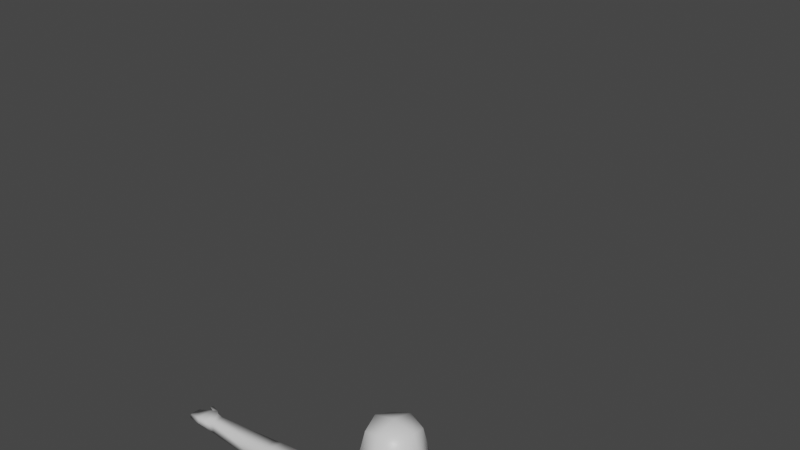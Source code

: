 # Source: model.blend  (saved by Blender 2.81.16; exported with 4.5.12 LTS)
import bpy
from mathutils import Matrix  # noqa: F401  (used for matrix-valued properties, if any)

bpy.ops.wm.read_factory_settings(use_empty=True)
scene = bpy.context.scene
scene.name = 'Scene'

# ---- collections
col_collection = bpy.data.collections.new('Collection'); scene.collection.children.link(col_collection)

# ---- materials (node trees are filled in below, after node groups)
mat_material = bpy.data.materials.new('Material')
mat_material.alpha_threshold = 0.0
mat_material.use_transparent_shadow = False
mat_material.line_color = (0.0, 0.0, 0.0, 1.0)

# ---- material node trees
mat_material.use_nodes = True; mat_material.node_tree.nodes.clear()
_N = mat_material.node_tree.nodes; _L = mat_material.node_tree.links
n0 = _N.new('ShaderNodeOutputMaterial'); n0.name = 'Material Output'; n0.location = (300, 300)
n1 = _N.new('ShaderNodeBsdfPrincipled'); n1.name = 'Principled BSDF'; n1.location = (10, 300)
n1.distribution = 'GGX'
n1.subsurface_method = 'BURLEY'
n1.inputs[2].default_value = 0.4
n1.inputs[3].default_value = 1.45
n1.inputs[27].default_value = (0.0, 0.0, 0.0, 1.0)
n1.inputs[28].default_value = 1.0
_L.new(n1.outputs[0], n0.inputs[0])
n0.is_active_output = True

# ---- world
world_world = bpy.data.worlds.new('World'); scene.world = world_world
world_world.use_nodes = True; world_world.node_tree.nodes.clear()
_N = world_world.node_tree.nodes; _L = world_world.node_tree.links
n0 = _N.new('ShaderNodeOutputWorld'); n0.name = 'World Output'; n0.location = (300, 300)
n1 = _N.new('ShaderNodeBackground'); n1.name = 'Background'; n1.location = (10, 300)
n1.inputs[0].default_value = (0.05088, 0.05088, 0.05088, 1.0)
_L.new(n1.outputs[0], n0.inputs[0])
n0.is_active_output = True
world_world.color = (0.05088, 0.05088, 0.05088)
world_world.use_sun_shadow = False
world_world.sun_shadow_jitter_overblur = 0.0

# ---- meshes
me_cube = bpy.data.meshes.new('Cube')
me_cube.from_pydata([(-0.5771, 0.5777, 0.7847), (-0.5771, 0.4523, -1.031), (-0.5771, -0.5777, 0.7847), (-0.5771, -0.5777, -0.9628), (-0.7067, 7.451e-09, -1.119), (-1.951e-09, 0.7076, -1.461), (-0.7067, -0.7076, 0.0), (-0.7067, 0.7076, 0.0), (-1.951e-09, -0.7076, 0.961), (0.0, -0.7076, -0.961), (-0.7067, 0.0, 0.961), (-1.951e-09, 0.7076, 0.961), (-1.951e-09, 1.001, 0.0), (0.0, 0.3847, -1.406), (-0.9995, 0.0, 0.0), (-1.951e-09, -1.001, 0.0), (0.0, -2.871e-08, 1.145), (-0.6706, -0.303, -1.069), (-0.2927, -0.6614, -0.9769), (0.0, -0.2909, -1.22), (-0.2987, 0.1966, -1.299), (-0.3014, -0.2594, -1.2), (0.0, 0.5878, -2.196), (0.0, -0.539, -2.199), (-0.5481, 0.3819, -2.195), (-0.5517, -0.5707, -2.195), (0.0, 1.044, -3.31), (0.0, -1.044, -3.312), (-0.8092, 1.115, -3.308), (-0.4457, -0.8707, -3.309), (-1.787, 0.3501, -2.029), (-1.776, -0.3744, -2.04), (-1.752, 0.6072, -3.122), (-1.755, -0.7762, -3.121), (0.0, 0.7365, -5.208), (0.0, -1.304, -5.211), (-0.4533, 0.7472, -5.207), (-0.4569, -1.076, -5.207), (-1.38, 0.7686, -5.196), (-1.383, -1.055, -5.197), (0.0, 0.6333, -6.312), (0.0, -1.129, -6.314), (-0.4744, 0.6429, -6.31), (-0.4785, -0.9324, -6.311), (-1.397, 0.6616, -6.3), (-1.401, -0.9136, -6.3), (-7.696, 0.2115, -2.617), (-7.699, -0.1617, -2.616), (-7.684, 0.213, -3.014), (-7.687, -0.2186, -3.013), (-4.911, 0.2265, -2.283), (-4.904, -0.2769, -2.261), (-4.904, -0.4161, -3.031), (-4.902, 0.2778, -3.031), (-5.18, 0.2837, -2.371), (-5.155, -0.3142, -2.347), (-5.167, -0.3827, -3.011), (-5.162, 0.3084, -3.083), (-8.011, 0.3067, -2.668), (-8.021, -0.2334, -2.668), (-7.893, 0.3176, -2.917), (-7.916, -0.2841, -2.907), (-8.357, 0.3105, -2.705), (-8.367, -0.2296, -2.705), (-8.321, 0.3126, -2.866), (-8.331, -0.312, -2.865), (-8.902, 0.2099, -2.868), (-8.908, -0.1328, -2.868), (-8.878, 0.2113, -2.971), (-8.885, -0.1851, -2.971), (-8.215, 0.461, -2.737), (-8.198, 0.4696, -2.882), (-8.381, 0.3908, -2.763), (-8.364, 0.3995, -2.908), (-8.568, 0.5731, -2.767), (-8.564, 0.5822, -2.853), (-8.614, 0.4911, -2.783), (-8.61, 0.5001, -2.869), (0.0, 0.6552, -7.275), (0.0, -1.169, -7.278), (-0.4226, 0.6651, -7.274), (-0.2951, -1.193, -7.274), (-1.599, 0.6845, -7.262), (-1.551, -1.173, -7.263), (0.0, 0.6555, -7.845), (0.0, -1.169, -7.847), (-0.01199, 0.6654, -7.843), (0.0, -1.173, -7.844), (-1.612, 0.6848, -7.832), (-1.617, -1.154, -7.832), (-1.363, 0.2951, -14.1), (-1.17, -0.4592, -13.88), (-2.236, 0.1814, -14.09), (-2.043, -0.5729, -13.88), (-1.864, -0.7203, -10.85), (-0.6343, -0.7346, -10.86), (-1.884, 0.4673, -10.56), (-0.6535, 0.453, -10.57), (-1.92, -0.6971, -11.17), (-1.916, 0.5334, -11.26), (-0.7317, -0.7108, -11.18), (-0.7272, 0.5197, -11.26), (-1.368, 0.2945, -14.6), (-1.175, -0.4598, -14.6), (-2.242, 0.1808, -14.59), (-2.049, -0.5735, -14.59), (-1.5, 1.557, -14.28), (-2.705, 1.452, -14.28), (-1.508, 1.556, -14.5), (-2.713, 1.452, -14.5), (-2.415, 0.8125, -14.1), (-2.421, 0.8119, -14.46), (-1.492, 0.9209, -14.47), (-1.486, 0.9215, -14.11)], [], [(16, 10, 2, 8), (15, 8, 2, 6), (14, 10, 0, 7), (1, 7, 12, 5), (7, 0, 11, 12), (21, 19, 9, 18), (1, 5, 13, 20, 4), (4, 14, 7, 1), (3, 6, 14, 4, 17), (6, 2, 10, 14), (9, 15, 6, 3, 18), (11, 0, 10, 16), (17, 21, 18, 3), (4, 20, 21, 17), (20, 13, 22, 24), (25, 24, 30, 31), (19, 21, 25, 23), (21, 20, 24, 25), (33, 32, 38, 39), (23, 25, 29, 27), (24, 22, 26, 28), (24, 28, 32, 30), (28, 26, 34, 36), (29, 25, 31, 33), (39, 38, 44, 45), (37, 39, 45, 43), (32, 28, 36, 38), (29, 33, 39, 37), (27, 29, 37, 35), (42, 40, 78, 80), (41, 43, 81, 79), (38, 36, 42, 44), (35, 37, 43, 41), (36, 34, 40, 42), (55, 54, 46, 47), (49, 47, 59, 61), (56, 55, 47, 49), (57, 56, 49, 48), (54, 57, 48, 46), (30, 32, 53, 50), (32, 33, 52, 53), (33, 31, 51, 52), (31, 30, 50, 51), (50, 53, 57, 54), (53, 52, 56, 57), (52, 51, 55, 56), (51, 50, 54, 55), (60, 61, 65, 64), (48, 49, 61, 60), (46, 48, 60, 58), (47, 46, 58, 59), (62, 64, 68, 66), (64, 62, 72, 73), (59, 58, 62, 63), (61, 59, 63, 65), (67, 66, 68, 69), (63, 62, 66, 67), (65, 63, 67, 69), (64, 65, 69, 68), (71, 73, 77, 75), (58, 60, 71, 70), (60, 64, 73, 71), (62, 58, 70, 72), (74, 75, 77, 76), (70, 71, 75, 74), (72, 70, 74, 76), (73, 72, 76, 77), (79, 81, 87, 85), (82, 80, 86, 88), (43, 45, 83, 81), (45, 44, 82, 83), (44, 42, 80, 82), (86, 84, 85, 87), (100, 98, 93, 91), (80, 78, 84, 86), (81, 83, 89, 87), (83, 82, 88, 89), (91, 93, 105, 103), (98, 99, 92, 93), (101, 100, 91, 90), (99, 101, 90, 92), (88, 86, 97, 96), (86, 87, 95, 97), (89, 88, 96, 94), (87, 89, 94, 95), (96, 97, 101, 99), (97, 95, 100, 101), (94, 96, 99, 98), (95, 94, 98, 100), (102, 103, 105, 104), (93, 92, 104, 105), (111, 110, 107, 109), (90, 91, 103, 102), (107, 106, 108, 109), (112, 111, 109, 108), (110, 113, 106, 107), (113, 112, 108, 106), (90, 102, 112, 113), (92, 90, 113, 110), (102, 104, 111, 112), (104, 92, 110, 111)])
me_cube.polygons.foreach_set('use_smooth', [True] * 101)
_uv = me_cube.uv_layers.new(name='UVMap')
_uv.uv.foreach_set('vector', [0.75, 0.625, 0.875, 0.625, 0.875, 0.75, 0.75, 0.75, 0.5, 0.875, 0.625, 0.875, 0.625, 1.0, 0.5, 1.0, 0.5, 0.125, 0.625, 0.125, 0.625, 0.25, 0.5, 0.25, 0.375, 0.25, 0.5, 0.25, 0.5, 0.375, 0.375, 0.375, 0.5, 0.25, 0.625, 0.25, 0.625, 0.375, 0.5, 0.375, 0.1875, 0.6875, 0.25, 0.6875, 0.25, 0.75, 0.1875, 0.75, 0.125, 0.5, 0.25, 0.5, 0.25, 0.625, 0.1875, 0.625, 0.125, 0.625, 0.375, 0.125, 0.5, 0.125, 0.5, 0.25, 0.375, 0.25, 0.375, 0.0, 0.5, 0.0, 0.5, 0.125, 0.375, 0.125, 0.375, 0.0625, 0.5, 0.0, 0.625, 0.0, 0.625, 0.125, 0.5, 0.125, 0.375, 0.875, 0.5, 0.875, 0.5, 1.0, 0.375, 1.0, 0.375, 0.9375, 0.75, 0.5, 0.875, 0.5, 0.875, 0.625, 0.75, 0.625, 0.125, 0.6875, 0.1875, 0.6875, 0.1875, 0.75, 0.125, 0.75, 0.125, 0.625, 0.1875, 0.625, 0.1875, 0.6875, 0.125, 0.6875, 0.1875, 0.625, 0.25, 0.625, 0.25, 0.625, 0.1875, 0.625, 0.1875, 0.6875, 0.1875, 0.625, 0.1875, 0.625, 0.1875, 0.6875, 0.25, 0.6875, 0.1875, 0.6875, 0.1875, 0.6875, 0.25, 0.6875, 0.1875, 0.6875, 0.1875, 0.625, 0.1875, 0.625, 0.1875, 0.6875, 0.1875, 0.6875, 0.1875, 0.625, 0.1875, 0.625, 0.1875, 0.6875, 0.25, 0.6875, 0.1875, 0.6875, 0.1875, 0.6875, 0.25, 0.6875, 0.1875, 0.625, 0.25, 0.625, 0.25, 0.625, 0.1875, 0.625, 0.1875, 0.625, 0.1875, 0.625, 0.1875, 0.625, 0.1875, 0.625, 0.1875, 0.625, 0.25, 0.625, 0.25, 0.625, 0.1875, 0.625, 0.1875, 0.6875, 0.1875, 0.6875, 0.1875, 0.6875, 0.1875, 0.6875, 0.1875, 0.6875, 0.1875, 0.625, 0.1875, 0.625, 0.1875, 0.6875, 0.1875, 0.6875, 0.1875, 0.6875, 0.1875, 0.6875, 0.1875, 0.6875, 0.1875, 0.625, 0.1875, 0.625, 0.1875, 0.625, 0.1875, 0.625, 0.1875, 0.6875, 0.1875, 0.6875, 0.1875, 0.6875, 0.1875, 0.6875, 0.25, 0.6875, 0.1875, 0.6875, 0.1875, 0.6875, 0.25, 0.6875, 0.1875, 0.625, 0.25, 0.625, 0.25, 0.625, 0.1875, 0.625, 0.25, 0.6875, 0.1875, 0.6875, 0.1875, 0.6875, 0.25, 0.6875, 0.1875, 0.625, 0.1875, 0.625, 0.1875, 0.625, 0.1875, 0.625, 0.25, 0.6875, 0.1875, 0.6875, 0.1875, 0.6875, 0.25, 0.6875, 0.1875, 0.625, 0.25, 0.625, 0.25, 0.625, 0.1875, 0.625, 0.1875, 0.6875, 0.1875, 0.625, 0.1875, 0.625, 0.1875, 0.6875, 0.1875, 0.6875, 0.1875, 0.6875, 0.1875, 0.6875, 0.1875, 0.6875, 0.1875, 0.6875, 0.1875, 0.6875, 0.1875, 0.6875, 0.1875, 0.6875, 0.1875, 0.625, 0.1875, 0.6875, 0.1875, 0.6875, 0.1875, 0.625, 0.1875, 0.625, 0.1875, 0.625, 0.1875, 0.625, 0.1875, 0.625, 0.1875, 0.625, 0.1875, 0.625, 0.1875, 0.625, 0.1875, 0.625, 0.1875, 0.625, 0.1875, 0.6875, 0.1875, 0.6875, 0.1875, 0.625, 0.1875, 0.6875, 0.1875, 0.6875, 0.1875, 0.6875, 0.1875, 0.6875, 0.1875, 0.6875, 0.1875, 0.625, 0.1875, 0.625, 0.1875, 0.6875, 0.1875, 0.625, 0.1875, 0.625, 0.1875, 0.625, 0.1875, 0.625, 0.1875, 0.625, 0.1875, 0.6875, 0.1875, 0.6875, 0.1875, 0.625, 0.1875, 0.6875, 0.1875, 0.6875, 0.1875, 0.6875, 0.1875, 0.6875, 0.1875, 0.6875, 0.1875, 0.625, 0.1875, 0.625, 0.1875, 0.6875, 0.1875, 0.625, 0.1875, 0.6875, 0.1875, 0.6875, 0.1875, 0.625, 0.1875, 0.625, 0.1875, 0.6875, 0.1875, 0.6875, 0.1875, 0.625, 0.1875, 0.625, 0.1875, 0.625, 0.1875, 0.625, 0.1875, 0.625, 0.1875, 0.6875, 0.1875, 0.625, 0.1875, 0.625, 0.1875, 0.6875, 0.1875, 0.625, 0.1875, 0.625, 0.1875, 0.625, 0.1875, 0.625, 0.1875, 0.625, 0.1875, 0.625, 0.1875, 0.625, 0.1875, 0.625, 0.1875, 0.6875, 0.1875, 0.625, 0.1875, 0.625, 0.1875, 0.6875, 0.1875, 0.6875, 0.1875, 0.6875, 0.1875, 0.6875, 0.1875, 0.6875, 0.1875, 0.6875, 0.1875, 0.625, 0.1875, 0.625, 0.1875, 0.6875, 0.1875, 0.6875, 0.1875, 0.625, 0.1875, 0.625, 0.1875, 0.6875, 0.1875, 0.6875, 0.1875, 0.6875, 0.1875, 0.6875, 0.1875, 0.6875, 0.1875, 0.625, 0.1875, 0.6875, 0.1875, 0.6875, 0.1875, 0.625, 0.1875, 0.625, 0.1875, 0.625, 0.1875, 0.625, 0.1875, 0.625, 0.1875, 0.625, 0.1875, 0.625, 0.1875, 0.625, 0.1875, 0.625, 0.1875, 0.625, 0.1875, 0.625, 0.1875, 0.625, 0.1875, 0.625, 0.1875, 0.625, 0.1875, 0.625, 0.1875, 0.625, 0.1875, 0.625, 0.1875, 0.625, 0.1875, 0.625, 0.1875, 0.625, 0.1875, 0.625, 0.1875, 0.625, 0.1875, 0.625, 0.1875, 0.625, 0.1875, 0.625, 0.1875, 0.625, 0.1875, 0.625, 0.1875, 0.625, 0.1875, 0.625, 0.1875, 0.625, 0.1875, 0.625, 0.1875, 0.625, 0.1875, 0.625, 0.25, 0.6875, 0.1875, 0.6875, 0.1875, 0.6875, 0.25, 0.6875, 0.1875, 0.625, 0.1875, 0.625, 0.1875, 0.625, 0.1875, 0.625, 0.1875, 0.6875, 0.1875, 0.6875, 0.1875, 0.6875, 0.1875, 0.6875, 0.1875, 0.6875, 0.1875, 0.625, 0.1875, 0.625, 0.1875, 0.6875, 0.1875, 0.625, 0.1875, 0.625, 0.1875, 0.625, 0.1875, 0.625, 0.1875, 0.625, 0.25, 0.625, 0.25, 0.6875, 0.1875, 0.6875, 0.1875, 0.6875, 0.1875, 0.6875, 0.1875, 0.6875, 0.1875, 0.6875, 0.1875, 0.625, 0.25, 0.625, 0.25, 0.625, 0.1875, 0.625, 0.1875, 0.6875, 0.1875, 0.6875, 0.1875, 0.6875, 0.1875, 0.6875, 0.1875, 0.6875, 0.1875, 0.625, 0.1875, 0.625, 0.1875, 0.6875, 0.1875, 0.6875, 0.1875, 0.6875, 0.1875, 0.6875, 0.1875, 0.6875, 0.1875, 0.6875, 0.1875, 0.625, 0.1875, 0.625, 0.1875, 0.6875, 0.1875, 0.625, 0.1875, 0.6875, 0.1875, 0.6875, 0.1875, 0.625, 0.1875, 0.625, 0.1875, 0.625, 0.1875, 0.625, 0.1875, 0.625, 0.1875, 0.625, 0.1875, 0.625, 0.1875, 0.625, 0.1875, 0.625, 0.1875, 0.625, 0.1875, 0.6875, 0.1875, 0.6875, 0.1875, 0.625, 0.1875, 0.6875, 0.1875, 0.625, 0.1875, 0.625, 0.1875, 0.6875, 0.1875, 0.6875, 0.1875, 0.6875, 0.1875, 0.6875, 0.1875, 0.6875, 0.1875, 0.625, 0.1875, 0.625, 0.1875, 0.625, 0.1875, 0.625, 0.1875, 0.625, 0.1875, 0.6875, 0.1875, 0.6875, 0.1875, 0.625, 0.1875, 0.6875, 0.1875, 0.625, 0.1875, 0.625, 0.1875, 0.6875, 0.1875, 0.6875, 0.1875, 0.6875, 0.1875, 0.6875, 0.1875, 0.6875, 0.1875, 0.625, 0.1875, 0.6875, 0.1875, 0.6875, 0.1875, 0.625, 0.1875, 0.6875, 0.1875, 0.625, 0.1875, 0.625, 0.1875, 0.6875, 0.1875, 0.625, 0.1875, 0.625, 0.1875, 0.625, 0.1875, 0.625, 0.1875, 0.625, 0.1875, 0.6875, 0.1875, 0.6875, 0.1875, 0.625, 0.1875, 0.625, 0.1875, 0.625, 0.1875, 0.625, 0.1875, 0.625, 0.1875, 0.625, 0.1875, 0.625, 0.1875, 0.625, 0.1875, 0.625, 0.1875, 0.625, 0.1875, 0.625, 0.1875, 0.625, 0.1875, 0.625, 0.1875, 0.625, 0.1875, 0.625, 0.1875, 0.625, 0.1875, 0.625, 0.1875, 0.625, 0.1875, 0.625, 0.1875, 0.625, 0.1875, 0.625, 0.1875, 0.625, 0.1875, 0.625, 0.1875, 0.625, 0.1875, 0.625, 0.1875, 0.625, 0.1875, 0.625, 0.1875, 0.625, 0.1875, 0.625, 0.1875, 0.625, 0.1875, 0.625, 0.1875, 0.625, 0.1875, 0.625])
_ca = me_cube.color_attributes.new('Col', 'BYTE_COLOR', 'CORNER')
_ca.data.foreach_set('color', [1.0, 1.0, 1.0, 1.0, 1.0, 1.0, 1.0, 1.0, 1.0, 1.0, 1.0, 1.0, 1.0, 1.0, 1.0, 1.0, 1.0, 1.0, 1.0, 1.0, 1.0, 1.0, 1.0, 1.0, 1.0, 1.0, 1.0, 1.0, 1.0, 1.0, 1.0, 1.0, 1.0, 1.0, 1.0, 1.0, 1.0, 1.0, 1.0, 1.0, 1.0, 1.0, 1.0, 1.0, 1.0, 1.0, 1.0, 1.0, 1.0, 1.0, 1.0, 1.0, 1.0, 1.0, 1.0, 1.0, 1.0, 1.0, 1.0, 1.0, 1.0, 1.0, 1.0, 1.0, 1.0, 1.0, 1.0, 1.0, 1.0, 1.0, 1.0, 1.0, 1.0, 1.0, 1.0, 1.0, 1.0, 1.0, 1.0, 1.0, 1.0, 1.0, 1.0, 1.0, 1.0, 1.0, 1.0, 1.0, 1.0, 1.0, 1.0, 1.0, 1.0, 1.0, 1.0, 1.0, 1.0, 1.0, 1.0, 1.0, 1.0, 1.0, 1.0, 1.0, 1.0, 1.0, 1.0, 1.0, 1.0, 1.0, 1.0, 1.0, 1.0, 1.0, 1.0, 1.0, 1.0, 1.0, 1.0, 1.0, 1.0, 1.0, 1.0, 1.0, 1.0, 1.0, 1.0, 1.0, 1.0, 1.0, 1.0, 1.0, 1.0, 1.0, 1.0, 1.0, 1.0, 1.0, 1.0, 1.0, 1.0, 1.0, 1.0, 1.0, 1.0, 1.0, 1.0, 1.0, 1.0, 1.0, 1.0, 1.0, 1.0, 1.0, 1.0, 1.0, 1.0, 1.0, 1.0, 1.0, 1.0, 1.0, 1.0, 1.0, 1.0, 1.0, 1.0, 1.0, 1.0, 1.0, 1.0, 1.0, 1.0, 1.0, 1.0, 1.0, 1.0, 1.0, 1.0, 1.0, 1.0, 1.0, 1.0, 1.0, 1.0, 1.0, 1.0, 1.0, 1.0, 1.0, 1.0, 1.0, 1.0, 1.0, 1.0, 1.0, 1.0, 1.0, 1.0, 1.0, 1.0, 1.0, 1.0, 1.0, 1.0, 1.0, 1.0, 1.0, 1.0, 1.0, 1.0, 1.0, 1.0, 1.0, 1.0, 1.0, 1.0, 1.0, 1.0, 1.0, 1.0, 1.0, 1.0, 1.0, 1.0, 1.0, 1.0, 1.0, 1.0, 1.0, 1.0, 1.0, 1.0, 1.0, 1.0, 1.0, 1.0, 1.0, 1.0, 1.0, 1.0, 1.0, 1.0, 1.0, 1.0, 1.0, 1.0, 1.0, 1.0, 1.0, 1.0, 1.0, 1.0, 1.0, 1.0, 1.0, 1.0, 1.0, 1.0, 1.0, 1.0, 1.0, 1.0, 1.0, 1.0, 1.0, 1.0, 1.0, 1.0, 1.0, 1.0, 1.0, 1.0, 1.0, 1.0, 1.0, 1.0, 1.0, 1.0, 1.0, 1.0, 1.0, 1.0, 1.0, 1.0, 1.0, 1.0, 1.0, 1.0, 1.0, 1.0, 1.0, 1.0, 1.0, 1.0, 1.0, 1.0, 1.0, 1.0, 1.0, 1.0, 1.0, 1.0, 1.0, 1.0, 1.0, 1.0, 1.0, 1.0, 1.0, 1.0, 1.0, 1.0, 1.0, 1.0, 1.0, 1.0, 1.0, 1.0, 1.0, 1.0, 1.0, 1.0, 1.0, 1.0, 1.0, 1.0, 1.0, 1.0, 1.0, 1.0, 1.0, 1.0, 1.0, 1.0, 1.0, 1.0, 1.0, 1.0, 1.0, 1.0, 1.0, 1.0, 1.0, 1.0, 1.0, 1.0, 1.0, 1.0, 1.0, 1.0, 1.0, 1.0, 1.0, 1.0, 1.0, 1.0, 1.0, 1.0, 1.0, 1.0, 1.0, 1.0, 1.0, 1.0, 1.0, 1.0, 1.0, 1.0, 1.0, 1.0, 1.0, 1.0, 1.0, 1.0, 1.0, 1.0, 1.0, 1.0, 1.0, 1.0, 1.0, 1.0, 1.0, 1.0, 1.0, 1.0, 1.0, 1.0, 1.0, 1.0, 1.0, 1.0, 1.0, 1.0, 1.0, 1.0, 1.0, 1.0, 1.0, 1.0, 1.0, 1.0, 1.0, 1.0, 1.0, 1.0, 1.0, 1.0, 1.0, 1.0, 1.0, 1.0, 1.0, 1.0, 1.0, 1.0, 1.0, 1.0, 1.0, 1.0, 1.0, 1.0, 1.0, 1.0, 1.0, 1.0, 1.0, 1.0, 1.0, 1.0, 1.0, 1.0, 1.0, 1.0, 1.0, 1.0, 1.0, 1.0, 1.0, 1.0, 1.0, 1.0, 1.0, 1.0, 1.0, 1.0, 1.0, 1.0, 1.0, 1.0, 1.0, 1.0, 1.0, 1.0, 1.0, 1.0, 1.0, 1.0, 1.0, 1.0, 1.0, 1.0, 1.0, 1.0, 1.0, 1.0, 1.0, 1.0, 1.0, 1.0, 1.0, 1.0, 1.0, 1.0, 1.0, 1.0, 1.0, 1.0, 1.0, 1.0, 1.0, 1.0, 1.0, 1.0, 1.0, 1.0, 1.0, 1.0, 1.0, 1.0, 1.0, 1.0, 1.0, 1.0, 1.0, 1.0, 1.0, 1.0, 1.0, 1.0, 1.0, 1.0, 1.0, 1.0, 1.0, 1.0, 1.0, 1.0, 1.0, 1.0, 1.0, 1.0, 1.0, 1.0, 1.0, 1.0, 1.0, 1.0, 1.0, 1.0, 1.0, 1.0, 1.0, 1.0, 1.0, 1.0, 1.0, 1.0, 1.0, 1.0, 1.0, 1.0, 1.0, 1.0, 1.0, 1.0, 1.0, 1.0, 1.0, 1.0, 1.0, 1.0, 1.0, 1.0, 1.0, 1.0, 1.0, 1.0, 1.0, 1.0, 1.0, 1.0, 1.0, 1.0, 1.0, 1.0, 1.0, 1.0, 1.0, 1.0, 1.0, 1.0, 1.0, 1.0, 1.0, 1.0, 1.0, 1.0, 1.0, 1.0, 1.0, 1.0, 1.0, 1.0, 1.0, 1.0, 1.0, 1.0, 1.0, 1.0, 1.0, 1.0, 1.0, 1.0, 1.0, 1.0, 1.0, 1.0, 1.0, 1.0, 1.0, 1.0, 1.0, 1.0, 1.0, 1.0, 1.0, 1.0, 1.0, 1.0, 1.0, 1.0, 1.0, 1.0, 1.0, 1.0, 1.0, 1.0, 1.0, 1.0, 1.0, 1.0, 1.0, 1.0, 1.0, 1.0, 1.0, 1.0, 1.0, 1.0, 1.0, 1.0, 1.0, 1.0, 1.0, 1.0, 1.0, 1.0, 1.0, 1.0, 1.0, 1.0, 1.0, 1.0, 1.0, 1.0, 1.0, 1.0, 1.0, 1.0, 1.0, 1.0, 1.0, 1.0, 1.0, 1.0, 1.0, 1.0, 1.0, 1.0, 1.0, 1.0, 1.0, 1.0, 1.0, 1.0, 1.0, 1.0, 1.0, 1.0, 1.0, 1.0, 1.0, 1.0, 1.0, 1.0, 1.0, 1.0, 1.0, 1.0, 1.0, 1.0, 1.0, 1.0, 1.0, 1.0, 1.0, 1.0, 1.0, 1.0, 1.0, 1.0, 1.0, 1.0, 1.0, 1.0, 1.0, 1.0, 1.0, 1.0, 1.0, 1.0, 1.0, 1.0, 1.0, 1.0, 1.0, 1.0, 1.0, 1.0, 1.0, 1.0, 1.0, 1.0, 1.0, 1.0, 1.0, 1.0, 1.0, 1.0, 1.0, 1.0, 1.0, 1.0, 1.0, 1.0, 1.0, 1.0, 1.0, 1.0, 1.0, 1.0, 1.0, 1.0, 1.0, 1.0, 1.0, 1.0, 1.0, 1.0, 1.0, 1.0, 1.0, 1.0, 1.0, 1.0, 1.0, 1.0, 1.0, 1.0, 1.0, 1.0, 1.0, 1.0, 1.0, 1.0, 1.0, 1.0, 1.0, 1.0, 1.0, 1.0, 1.0, 1.0, 1.0, 1.0, 1.0, 1.0, 1.0, 1.0, 1.0, 1.0, 1.0, 1.0, 1.0, 1.0, 1.0, 1.0, 1.0, 1.0, 1.0, 1.0, 1.0, 1.0, 1.0, 1.0, 1.0, 1.0, 1.0, 1.0, 1.0, 1.0, 1.0, 1.0, 1.0, 1.0, 1.0, 1.0, 1.0, 1.0, 1.0, 1.0, 1.0, 1.0, 1.0, 1.0, 1.0, 1.0, 1.0, 1.0, 1.0, 1.0, 1.0, 1.0, 1.0, 1.0, 1.0, 1.0, 1.0, 1.0, 1.0, 1.0, 1.0, 1.0, 1.0, 1.0, 1.0, 1.0, 1.0, 1.0, 1.0, 1.0, 1.0, 1.0, 1.0, 1.0, 1.0, 1.0, 1.0, 1.0, 1.0, 1.0, 1.0, 1.0, 1.0, 1.0, 1.0, 1.0, 1.0, 1.0, 1.0, 1.0, 1.0, 1.0, 1.0, 1.0, 1.0, 1.0, 1.0, 1.0, 1.0, 1.0, 1.0, 1.0, 1.0, 1.0, 1.0, 1.0, 1.0, 1.0, 1.0, 1.0, 1.0, 1.0, 1.0, 1.0, 1.0, 1.0, 1.0, 1.0, 1.0, 1.0, 1.0, 1.0, 1.0, 1.0, 1.0, 1.0, 1.0, 1.0, 1.0, 1.0, 1.0, 1.0, 1.0, 1.0, 1.0, 1.0, 1.0, 1.0, 1.0, 1.0, 1.0, 1.0, 1.0, 1.0, 1.0, 1.0, 1.0, 1.0, 1.0, 1.0, 1.0, 1.0, 1.0, 1.0, 1.0, 1.0, 1.0, 1.0, 1.0, 1.0, 1.0, 1.0, 1.0, 1.0, 1.0, 1.0, 1.0, 1.0, 1.0, 1.0, 1.0, 1.0, 1.0, 1.0, 1.0, 1.0, 1.0, 1.0, 1.0, 1.0, 1.0, 1.0, 1.0, 1.0, 1.0, 1.0, 1.0, 1.0, 1.0, 1.0, 1.0, 1.0, 1.0, 1.0, 1.0, 1.0, 1.0, 1.0, 1.0, 1.0, 1.0, 1.0, 1.0, 1.0, 1.0, 1.0, 1.0, 1.0, 1.0, 1.0, 1.0, 1.0, 1.0, 1.0, 1.0, 1.0, 1.0, 1.0, 1.0, 1.0, 1.0, 1.0, 1.0, 1.0, 1.0, 1.0, 1.0, 1.0, 1.0, 1.0, 1.0, 1.0, 1.0, 1.0, 1.0, 1.0, 1.0, 1.0, 1.0, 1.0, 1.0, 1.0, 1.0, 1.0, 1.0, 1.0, 1.0, 1.0, 1.0, 1.0, 1.0, 1.0, 1.0, 1.0, 1.0, 1.0, 1.0, 1.0, 1.0, 1.0, 1.0, 1.0, 1.0, 1.0, 1.0, 1.0, 1.0, 1.0, 1.0, 1.0, 1.0, 1.0, 1.0, 1.0, 1.0, 1.0, 1.0, 1.0, 1.0, 1.0, 1.0, 1.0, 1.0, 1.0, 1.0, 1.0, 1.0, 1.0, 1.0, 1.0, 1.0, 1.0, 1.0, 1.0, 1.0, 1.0, 1.0, 1.0, 1.0, 1.0, 1.0, 1.0, 1.0, 1.0, 1.0, 1.0, 1.0, 1.0, 1.0, 1.0, 1.0, 1.0, 1.0, 1.0, 1.0, 1.0, 1.0, 1.0, 1.0, 1.0, 1.0, 1.0, 1.0, 1.0, 1.0, 1.0, 1.0, 1.0, 1.0, 1.0, 1.0, 1.0, 1.0, 1.0, 1.0, 1.0, 1.0, 1.0, 1.0, 1.0, 1.0, 1.0, 1.0, 1.0, 1.0, 1.0, 1.0, 1.0, 1.0, 1.0, 1.0, 1.0, 1.0, 1.0, 1.0, 1.0, 1.0, 1.0, 1.0, 1.0, 1.0, 1.0, 1.0, 1.0, 1.0, 1.0, 1.0, 1.0, 1.0, 1.0, 1.0, 1.0, 1.0, 1.0, 1.0, 1.0, 1.0, 1.0, 1.0, 1.0, 1.0, 1.0, 1.0, 1.0, 1.0, 1.0, 1.0, 1.0, 1.0, 1.0, 1.0, 1.0, 1.0, 1.0, 1.0, 1.0, 1.0, 1.0, 1.0, 1.0, 1.0, 1.0, 1.0, 1.0, 1.0, 1.0, 1.0, 1.0, 1.0, 1.0, 1.0, 1.0, 1.0, 1.0, 1.0, 1.0, 1.0, 1.0, 1.0, 1.0, 1.0, 1.0, 1.0, 1.0, 1.0, 1.0, 1.0, 1.0, 1.0, 1.0, 1.0, 1.0, 1.0, 1.0, 1.0, 1.0, 1.0, 1.0, 1.0, 1.0, 1.0, 1.0, 1.0, 1.0, 1.0, 1.0, 1.0, 1.0, 1.0, 1.0, 1.0, 1.0, 1.0, 1.0, 1.0, 1.0, 1.0, 1.0, 1.0, 1.0, 1.0, 1.0, 1.0, 1.0, 1.0, 1.0, 1.0, 1.0, 1.0, 1.0, 1.0, 1.0, 1.0, 1.0, 1.0, 1.0, 1.0, 1.0, 1.0, 1.0, 1.0, 1.0, 1.0, 1.0, 1.0, 1.0, 1.0, 1.0, 1.0, 1.0, 1.0, 1.0, 1.0, 1.0, 1.0, 1.0, 1.0, 1.0, 1.0, 1.0, 1.0, 1.0, 1.0, 1.0, 1.0, 1.0, 1.0, 1.0, 1.0, 1.0, 1.0, 1.0, 1.0, 1.0, 1.0, 1.0, 1.0, 1.0, 1.0, 1.0, 1.0, 1.0, 1.0, 1.0, 1.0, 1.0, 1.0, 1.0, 1.0, 1.0, 1.0, 1.0, 1.0, 1.0, 1.0, 1.0, 1.0, 1.0, 1.0, 1.0, 1.0, 1.0, 1.0, 1.0, 1.0, 1.0, 1.0, 1.0, 1.0, 1.0, 1.0, 1.0, 1.0, 1.0, 1.0, 1.0, 1.0, 1.0, 1.0, 1.0, 1.0, 1.0, 1.0, 1.0, 1.0, 1.0, 1.0, 1.0, 1.0, 1.0, 1.0, 1.0, 1.0, 1.0, 1.0, 1.0, 1.0, 1.0, 1.0, 1.0, 1.0, 1.0, 1.0, 1.0, 1.0, 1.0, 1.0, 1.0, 1.0, 1.0, 1.0, 1.0, 1.0, 1.0, 1.0, 1.0, 1.0, 1.0, 1.0, 1.0, 1.0, 1.0, 1.0, 1.0, 1.0, 1.0, 1.0, 1.0, 1.0, 1.0, 1.0, 1.0, 1.0, 1.0, 1.0, 1.0, 1.0, 1.0, 1.0, 1.0, 1.0, 1.0, 1.0, 1.0, 1.0, 1.0, 1.0, 1.0, 1.0, 1.0, 1.0, 1.0, 1.0, 1.0, 1.0, 1.0, 1.0, 1.0, 1.0, 1.0, 1.0, 1.0, 1.0, 1.0, 1.0, 1.0, 1.0, 1.0, 1.0, 1.0, 1.0, 1.0, 1.0, 1.0, 1.0, 1.0, 1.0, 1.0, 1.0, 1.0, 1.0, 1.0, 1.0, 1.0, 1.0, 1.0, 1.0, 1.0, 1.0, 1.0, 1.0, 1.0, 1.0, 1.0, 1.0, 1.0, 1.0, 1.0, 1.0, 1.0, 1.0, 1.0, 1.0, 1.0, 1.0, 1.0, 1.0, 1.0, 1.0, 1.0, 1.0, 1.0, 1.0, 1.0, 1.0, 1.0, 1.0, 1.0, 1.0, 1.0, 1.0, 1.0, 1.0, 1.0, 1.0, 1.0, 1.0, 1.0, 1.0, 1.0, 1.0, 1.0, 1.0, 1.0, 1.0, 1.0, 1.0, 1.0, 1.0, 1.0, 1.0, 1.0, 1.0, 1.0, 1.0, 1.0, 1.0, 1.0, 1.0, 1.0, 1.0, 1.0, 1.0, 1.0, 1.0, 1.0, 1.0, 1.0, 1.0, 1.0, 1.0, 1.0, 1.0, 1.0, 1.0, 1.0, 1.0, 1.0, 1.0, 1.0, 1.0, 1.0, 1.0, 1.0, 1.0, 1.0, 1.0, 1.0, 1.0, 1.0, 1.0, 1.0, 1.0, 1.0, 1.0, 1.0, 1.0, 1.0, 1.0, 1.0, 1.0, 1.0, 1.0, 1.0, 1.0, 1.0, 1.0, 1.0, 1.0, 1.0, 1.0, 1.0, 1.0, 1.0, 1.0, 1.0, 1.0, 1.0, 1.0, 1.0, 1.0, 1.0, 1.0, 1.0, 1.0, 1.0, 1.0, 1.0, 1.0, 1.0, 1.0, 1.0, 1.0, 1.0, 1.0, 1.0, 1.0, 1.0, 1.0, 1.0, 1.0, 1.0, 1.0, 1.0, 1.0, 1.0, 1.0, 1.0, 1.0, 1.0, 1.0, 1.0, 1.0, 1.0, 1.0, 1.0, 1.0, 1.0, 1.0, 1.0, 1.0, 1.0, 1.0, 1.0, 1.0, 1.0, 1.0, 1.0, 1.0, 1.0, 1.0, 1.0, 1.0, 1.0, 1.0, 1.0, 1.0, 1.0, 1.0, 1.0, 1.0, 1.0, 1.0, 1.0, 1.0, 1.0, 1.0, 1.0, 1.0, 1.0, 1.0, 1.0, 1.0, 1.0, 1.0, 1.0, 1.0, 1.0, 1.0, 1.0, 1.0, 1.0, 1.0, 1.0, 1.0])
me_cube.materials.append(mat_material)
me_cube.use_remesh_preserve_volume = False
me_cube.use_remesh_preserve_attributes = False
me_cube.use_mirror_vertex_groups = False
me_cube.update()
arm_armature = bpy.data.armatures.new('Armature')  # bones are not reproduced

# ---- objects
ob_cube = bpy.data.objects.new('Cube', me_cube)
ob_armature = bpy.data.objects.new('Armature', arm_armature)

# ---- transforms, parenting, visibility, modifiers, constraints
ob_cube.parent = ob_armature
ob_cube.matrix_parent_inverse = Matrix(((-0.7074, -0.0, 1.068e-07, 0.01343), (0.0, 0.7074, -0.0, 0.1323), (-1.043e-07, -0.0, -0.691, -4.273), (-0.0, -0.0, -0.0, 1.0)))
ob_cube.location = (0.0, 0.0, 0.0)
ob_cube.lock_rotations_4d = False
ob_cube.empty_display_type = 'ARROWS'
ob_cube.lineart.crease_threshold = 0.0
_vg = ob_cube.vertex_groups.new(name='Hip')
for _i, _w in zip([34, 35, 36, 37, 38, 39, 40, 41, 42, 43, 44, 45, 78, 79, 80, 81, 82, 83, 84, 85, 86, 87, 88, 89, 95, 97], [0.0332, 0.07343, 0.04617, 0.06188, 0.102, 0.1145, 0.1923, 0.5743, 0.211, 0.7534, 0.4718, 0.5707, 0.7328, 0.8144, 0.6903, 0.8141, 0.177, 0.199, 0.877, 0.889, 0.8772, 0.8889, 0.1042, 0.1115, 0.01737, 0.01709]): _vg.add([_i], _w, 'REPLACE')
_vg = ob_cube.vertex_groups.new(name='L.UpperLeg')
for _i, _w in zip([38, 39, 40, 41, 42, 43, 44, 45, 78, 79, 80, 81, 82, 83, 84, 85, 86, 87, 88, 89, 94, 95, 96, 97, 98, 99, 100, 101], [0.03059, 0.02399, 0.04047, 0.001812, 0.06473, 0.04547, 0.1957, 0.1977, 0.1033, 0.1032, 0.1675, 0.1297, 0.7399, 0.7488, 0.09687, 0.09771, 0.09718, 0.09773, 0.8716, 0.8692, 0.8028, 0.7556, 0.9253, 0.8591, 0.2199, 0.07439, 0.2776, 0.1403]): _vg.add([_i], _w, 'REPLACE')
_vg = ob_cube.vertex_groups.new(name='L.LowerLeg')
for _i, _w in zip([90, 91, 92, 93, 94, 95, 96, 97, 98, 99, 100, 101, 102, 103, 104, 105, 106, 108, 112, 113], [0.8095, 0.9263, 0.0703, 0.8874, 0.1982, 0.2101, 0.07003, 0.106, 0.7831, 0.9142, 0.7099, 0.8506, 0.226, 0.537, 0.02476, 0.4997, 0.0155, 0.001325, 0.06047, 0.1143]): _vg.add([_i], _w, 'REPLACE')
_vg = ob_cube.vertex_groups.new(name='Waist')
for _i, _w in zip([27, 34, 35, 36, 37, 38, 39, 40, 41, 42, 43, 44, 45, 78, 79, 80, 81, 82], [0.007781, 0.08637, 0.4287, 0.07721, 0.4118, 0.05158, 0.1041, 0.5927, 0.3245, 0.5586, 0.1163, 0.1247, 0.05585, 0.1229, 0.05957, 0.1026, 0.0226, 0.02311]): _vg.add([_i], _w, 'REPLACE')
_vg = ob_cube.vertex_groups.new(name='Chest')
for _i, _w in zip([5, 13, 19, 20, 21, 22, 23, 24, 25, 26, 27, 28, 29, 30, 32, 33, 34, 35, 36, 37, 38, 39, 40, 41, 42, 43, 44, 45, 78, 80, 82, 83], [0.07385, 0.1301, 0.01984, 0.0559, 0.01539, 0.7029, 0.4953, 0.7239, 0.4934, 0.6365, 0.875, 0.2843, 0.8517, 0.01102, 0.0361, 0.06632, 0.8067, 0.4816, 0.7917, 0.5038, 0.6823, 0.6572, 0.1565, 0.07238, 0.1504, 0.07744, 0.1782, 0.1548, 0.02193, 0.01847, 0.02743, 0.01095]): _vg.add([_i], _w, 'REPLACE')
_vg = ob_cube.vertex_groups.new(name='L.Shoulder')
for _i, _w in zip([22, 24, 26, 27, 28, 29, 30, 31, 32, 33, 34, 36, 38, 39, 44], [0.06469, 0.0653, 0.2874, 0.04305, 0.6497, 0.08356, 0.0893, 0.0773, 0.8608, 0.8234, 0.04166, 0.06064, 0.1117, 0.07673, 0.002329]): _vg.add([_i], _w, 'REPLACE')
_vg = ob_cube.vertex_groups.new(name='L.Biceps')
for _i, _w in zip([22, 24, 25, 28, 30, 31, 32, 33, 50, 51, 52, 53, 54, 55, 56, 57], [0.01365, 0.07403, 0.05483, 0.007189, 0.8718, 0.8816, 0.08585, 0.09702, 0.8967, 0.9053, 0.9161, 0.8986, 0.1375, 0.1292, 0.1041, 0.1446]): _vg.add([_i], _w, 'REPLACE')
_vg = ob_cube.vertex_groups.new(name='L.LowerArm')
for _i, _w in zip([46, 47, 48, 49, 50, 51, 52, 53, 54, 55, 56, 57, 58, 59, 60, 61, 62, 64, 70, 71, 72, 73, 74, 75, 76, 77], [0.9549, 0.9774, 0.951, 0.9656, 0.1007, 0.09276, 0.07556, 0.09171, 0.8614, 0.8702, 0.8946, 0.8533, 0.2194, 0.08891, 0.329, 0.1663, 0.06985, 0.09341, 0.1193, 0.1297, 0.111, 0.0922, 0.1008, 0.09985, 0.09885, 0.09475]): _vg.add([_i], _w, 'REPLACE')
_vg = ob_cube.vertex_groups.new(name='L.Arm')
for _i, _w in zip([46, 48, 49, 58, 59, 60, 61, 62, 63, 64, 65, 66, 67, 68, 69, 70, 71, 72, 73, 74, 75, 76, 77], [0.03775, 0.0455, 0.01771, 0.7803, 0.911, 0.6706, 0.8336, 0.9301, 0.9912, 0.9065, 0.9835, 0.9874, 0.9964, 0.9864, 0.9962, 0.8806, 0.8702, 0.8889, 0.9077, 0.8991, 0.9001, 0.9011, 0.9052]): _vg.add([_i], _w, 'REPLACE')
_vg = ob_cube.vertex_groups.new(name='Neck')
for _i, _w in zip([19, 23, 24, 25, 27, 29], [0.01448, 0.4792, 0.03831, 0.4023, 0.03317, 0.02919]): _vg.add([_i], _w, 'REPLACE')
_vg = ob_cube.vertex_groups.new(name='Head')
for _i, _w in zip([0, 1, 2, 3, 4, 5, 6, 7, 8, 9, 10, 11, 12, 13, 14, 15, 16, 17, 18, 19, 20, 21, 22, 24, 25, 26], [0.9991, 0.9793, 0.9989, 0.9839, 0.9794, 0.9113, 0.9965, 0.9967, 0.999, 0.9773, 0.9994, 0.9993, 0.9966, 0.8452, 0.9968, 0.9951, 0.9998, 0.9794, 0.9795, 0.9319, 0.9284, 0.939, 0.1785, 0.09066, 0.01909, 0.01446]): _vg.add([_i], _w, 'REPLACE')
_vg = ob_cube.vertex_groups.new(name='R.Shoulder')
_vg = ob_cube.vertex_groups.new(name='R.Biceps')
_vg = ob_cube.vertex_groups.new(name='R.LowerArm')
_vg = ob_cube.vertex_groups.new(name='R.Arm')
_vg = ob_cube.vertex_groups.new(name='R.UpperLeg')
_vg = ob_cube.vertex_groups.new(name='R.LowerLeg')
_vg = ob_cube.vertex_groups.new(name='L.Foot')
for _i, _w in zip([90, 91, 92, 93, 102, 103, 104, 105, 106, 107, 108, 109, 110, 111, 112, 113], [0.1881, 0.06456, 0.9296, 0.1081, 0.7733, 0.4615, 0.9626, 0.4999, 0.9672, 0.9966, 0.9743, 0.9974, 0.9899, 0.9945, 0.9394, 0.8854]): _vg.add([_i], _w, 'REPLACE')
_vg = ob_cube.vertex_groups.new(name='R.Foot')
_vg = ob_cube.vertex_groups.new(name='L.Elbow.IK')
_vg = ob_cube.vertex_groups.new(name='R.Elbow.IK')
_m = ob_cube.modifiers.new('Mirror', 'MIRROR')
_m.use_clip = True
_m = ob_cube.modifiers.new('Armature', 'ARMATURE')
_m.object = ob_armature
ob_armature.location = (0.01898, -0.1871, -6.184)
ob_armature.rotation_euler = (-0.0, -3.142, -0.0)
ob_armature.scale = (1.414, 1.414, 1.447)
ob_armature.show_in_front = True
ob_armature.lineart.crease_threshold = 0.0

# ---- collection membership
col_collection.objects.link(ob_cube)
col_collection.objects.link(ob_armature)

# ---- scene / render settings (as saved in the file)
scene.frame_start = 0; scene.frame_end = 28; scene.frame_set(5)
scene.render.engine = 'BLENDER_EEVEE_NEXT'
scene.cycles.use_denoising = False
scene.cycles.samples = 128
scene.cycles.sampling_pattern = 'TABULATED_SOBOL'
scene.cycles.use_adaptive_sampling = False
scene.cycles.use_light_tree = False
scene.view_settings.view_transform = 'Filmic'
bpy.context.view_layer.update()

# ---- added for rendering (the .blend has no active camera and no usable light): camera, sun
cam_auto = bpy.data.cameras.new('AutoCamera')
cam_auto.lens = 50.0
cam_auto.sensor_width = 36.0
cam_auto.clip_end = 1000.0
ob_auto_camera = bpy.data.objects.new('AutoCamera', cam_auto)
scene.collection.objects.link(ob_auto_camera)
ob_auto_camera.location = (16.1293, -19.1054, 20.0053)
ob_auto_camera.rotation_euler = (1.09748, -7.21219e-08, 0.694738)
scene.camera = ob_auto_camera
light_auto_sun = bpy.data.lights.new('AutoSun', 'SUN')
light_auto_sun.energy = 3.0
light_auto_sun.angle = 0.0523599
ob_auto_sun = bpy.data.objects.new('AutoSun', light_auto_sun)
scene.collection.objects.link(ob_auto_sun)
ob_auto_sun.rotation_euler = (0.872665, 0.174533, 0.523599)
bpy.context.view_layer.update()
